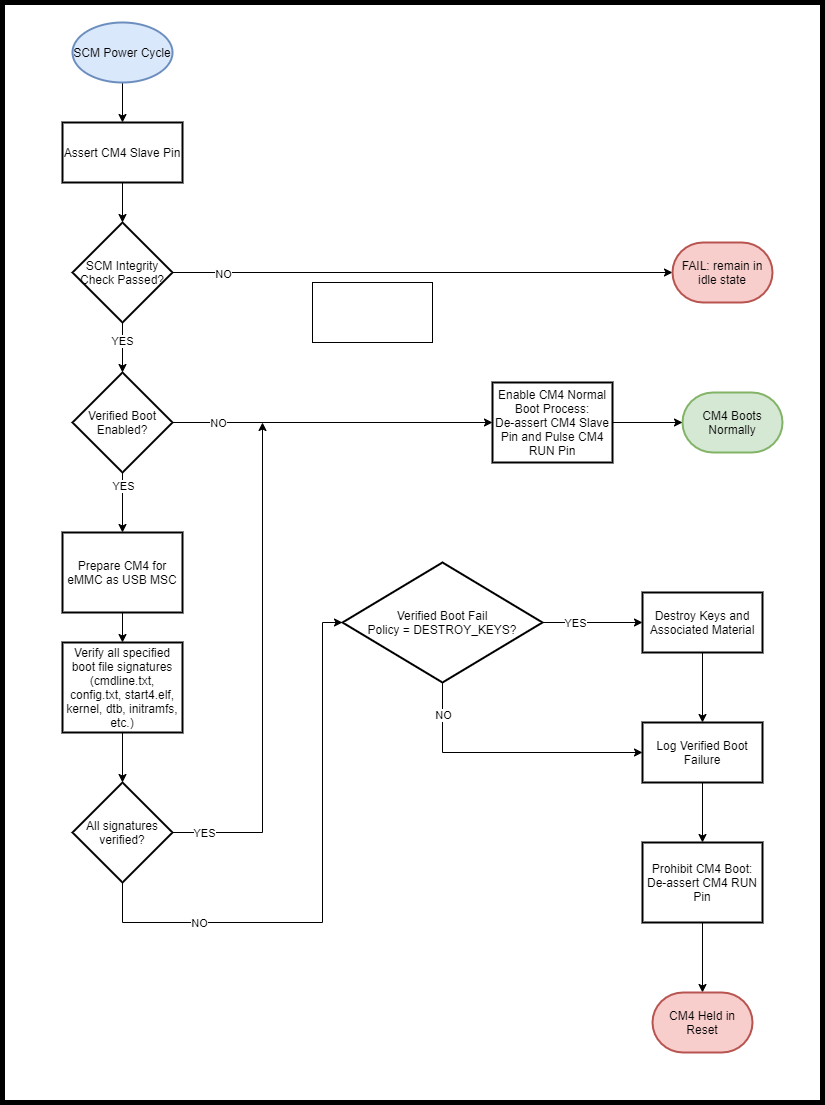

The diagram above was exported from draw.io. Its source (the exported page's mxGraphModel, read from the mxfile embedded in the PNG):
<mxGraphModel dx="1024" dy="632" grid="1" gridSize="10" guides="1" tooltips="1" connect="1" arrows="1" fold="1" page="1" pageScale="1" pageWidth="850" pageHeight="1100" math="0" shadow="0">
  <root>
    <mxCell id="0" />
    <mxCell id="1" parent="0" />
    <mxCell id="775HAHV8rpQNClUV6Wm4-2" value="" style="rounded=0;whiteSpace=wrap;html=1;strokeWidth=5;" vertex="1" parent="1">
      <mxGeometry x="50" y="20" width="820" height="1100" as="geometry" />
    </mxCell>
    <mxCell id="xgtAtMiHRGxLqk-2mhBP-15" value="" style="edgeStyle=orthogonalEdgeStyle;rounded=0;orthogonalLoop=1;jettySize=auto;html=1;" parent="1" source="xgtAtMiHRGxLqk-2mhBP-2" target="xgtAtMiHRGxLqk-2mhBP-14" edge="1">
      <mxGeometry relative="1" as="geometry" />
    </mxCell>
    <mxCell id="xgtAtMiHRGxLqk-2mhBP-19" value="NO" style="edgeLabel;html=1;align=center;verticalAlign=middle;resizable=0;points=[];" parent="xgtAtMiHRGxLqk-2mhBP-15" vertex="1" connectable="0">
      <mxGeometry x="-0.8327" y="1" relative="1" as="geometry">
        <mxPoint x="18" y="1" as="offset" />
      </mxGeometry>
    </mxCell>
    <mxCell id="xgtAtMiHRGxLqk-2mhBP-30" value="" style="edgeStyle=orthogonalEdgeStyle;rounded=0;orthogonalLoop=1;jettySize=auto;html=1;" parent="1" source="xgtAtMiHRGxLqk-2mhBP-2" target="xgtAtMiHRGxLqk-2mhBP-29" edge="1">
      <mxGeometry relative="1" as="geometry" />
    </mxCell>
    <mxCell id="xgtAtMiHRGxLqk-2mhBP-31" value="YES" style="edgeLabel;html=1;align=center;verticalAlign=middle;resizable=0;points=[];" parent="xgtAtMiHRGxLqk-2mhBP-30" vertex="1" connectable="0">
      <mxGeometry x="-0.25" y="1" relative="1" as="geometry">
        <mxPoint x="-1" y="-10" as="offset" />
      </mxGeometry>
    </mxCell>
    <mxCell id="xgtAtMiHRGxLqk-2mhBP-2" value="Verified Boot Enabled?" style="strokeWidth=2;html=1;shape=mxgraph.flowchart.decision;whiteSpace=wrap;" parent="1" vertex="1">
      <mxGeometry x="120" y="390" width="100" height="100" as="geometry" />
    </mxCell>
    <mxCell id="xgtAtMiHRGxLqk-2mhBP-8" value="" style="edgeStyle=orthogonalEdgeStyle;rounded=0;orthogonalLoop=1;jettySize=auto;html=1;" parent="1" source="xgtAtMiHRGxLqk-2mhBP-6" target="xgtAtMiHRGxLqk-2mhBP-7" edge="1">
      <mxGeometry relative="1" as="geometry" />
    </mxCell>
    <mxCell id="xgtAtMiHRGxLqk-2mhBP-6" value="SCM Power Cycle" style="strokeWidth=2;html=1;shape=mxgraph.flowchart.start_1;whiteSpace=wrap;fillColor=#dae8fc;strokeColor=#6c8ebf;" parent="1" vertex="1">
      <mxGeometry x="120" y="40" width="100" height="60" as="geometry" />
    </mxCell>
    <mxCell id="xgtAtMiHRGxLqk-2mhBP-10" value="" style="edgeStyle=orthogonalEdgeStyle;rounded=0;orthogonalLoop=1;jettySize=auto;html=1;entryX=0.5;entryY=0;entryDx=0;entryDy=0;entryPerimeter=0;" parent="1" source="xgtAtMiHRGxLqk-2mhBP-7" target="xgtAtMiHRGxLqk-2mhBP-23" edge="1">
      <mxGeometry relative="1" as="geometry" />
    </mxCell>
    <mxCell id="xgtAtMiHRGxLqk-2mhBP-7" value="Assert CM4 Slave Pin" style="whiteSpace=wrap;html=1;strokeWidth=2;" parent="1" vertex="1">
      <mxGeometry x="110" y="140" width="120" height="60" as="geometry" />
    </mxCell>
    <mxCell id="xgtAtMiHRGxLqk-2mhBP-12" value="CM4 Boots Normally" style="strokeWidth=2;html=1;shape=mxgraph.flowchart.terminator;whiteSpace=wrap;fillColor=#d5e8d4;strokeColor=#82b366;" parent="1" vertex="1">
      <mxGeometry x="730" y="410" width="100" height="60" as="geometry" />
    </mxCell>
    <mxCell id="xgtAtMiHRGxLqk-2mhBP-16" value="" style="edgeStyle=orthogonalEdgeStyle;rounded=0;orthogonalLoop=1;jettySize=auto;html=1;" parent="1" source="xgtAtMiHRGxLqk-2mhBP-14" target="xgtAtMiHRGxLqk-2mhBP-12" edge="1">
      <mxGeometry relative="1" as="geometry" />
    </mxCell>
    <mxCell id="xgtAtMiHRGxLqk-2mhBP-14" value="Enable CM4 Normal Boot Process:&lt;br&gt;De-assert CM4 Slave Pin and Pulse CM4 RUN Pin" style="whiteSpace=wrap;html=1;strokeWidth=2;" parent="1" vertex="1">
      <mxGeometry x="540" y="400" width="120" height="80" as="geometry" />
    </mxCell>
    <mxCell id="xgtAtMiHRGxLqk-2mhBP-22" value="" style="edgeStyle=orthogonalEdgeStyle;rounded=0;orthogonalLoop=1;jettySize=auto;html=1;" parent="1" source="xgtAtMiHRGxLqk-2mhBP-20" target="xgtAtMiHRGxLqk-2mhBP-21" edge="1">
      <mxGeometry relative="1" as="geometry" />
    </mxCell>
    <mxCell id="xgtAtMiHRGxLqk-2mhBP-20" value="Prohibit CM4 Boot:&lt;br&gt;De-assert CM4 RUN Pin" style="whiteSpace=wrap;html=1;strokeWidth=2;" parent="1" vertex="1">
      <mxGeometry x="690" y="860" width="120" height="80" as="geometry" />
    </mxCell>
    <mxCell id="xgtAtMiHRGxLqk-2mhBP-21" value="CM4 Held in Reset" style="strokeWidth=2;html=1;shape=mxgraph.flowchart.terminator;whiteSpace=wrap;fillColor=#f8cecc;strokeColor=#b85450;" parent="1" vertex="1">
      <mxGeometry x="700" y="1010" width="100" height="60" as="geometry" />
    </mxCell>
    <mxCell id="xgtAtMiHRGxLqk-2mhBP-24" value="" style="edgeStyle=orthogonalEdgeStyle;rounded=0;orthogonalLoop=1;jettySize=auto;html=1;" parent="1" source="xgtAtMiHRGxLqk-2mhBP-23" target="xgtAtMiHRGxLqk-2mhBP-2" edge="1">
      <mxGeometry relative="1" as="geometry" />
    </mxCell>
    <mxCell id="xgtAtMiHRGxLqk-2mhBP-26" value="YES" style="edgeLabel;html=1;align=center;verticalAlign=middle;resizable=0;points=[];" parent="xgtAtMiHRGxLqk-2mhBP-24" vertex="1" connectable="0">
      <mxGeometry x="-0.2727" y="-1" relative="1" as="geometry">
        <mxPoint as="offset" />
      </mxGeometry>
    </mxCell>
    <mxCell id="xgtAtMiHRGxLqk-2mhBP-35" style="edgeStyle=orthogonalEdgeStyle;rounded=0;orthogonalLoop=1;jettySize=auto;html=1;" parent="1" source="xgtAtMiHRGxLqk-2mhBP-23" target="xgtAtMiHRGxLqk-2mhBP-25" edge="1">
      <mxGeometry relative="1" as="geometry" />
    </mxCell>
    <mxCell id="xgtAtMiHRGxLqk-2mhBP-36" value="NO" style="edgeLabel;html=1;align=center;verticalAlign=middle;resizable=0;points=[];" parent="xgtAtMiHRGxLqk-2mhBP-35" vertex="1" connectable="0">
      <mxGeometry x="-0.8" y="-1" relative="1" as="geometry">
        <mxPoint as="offset" />
      </mxGeometry>
    </mxCell>
    <mxCell id="xgtAtMiHRGxLqk-2mhBP-23" value="SCM Integrity Check Passed?" style="strokeWidth=2;html=1;shape=mxgraph.flowchart.decision;whiteSpace=wrap;" parent="1" vertex="1">
      <mxGeometry x="120" y="240" width="100" height="100" as="geometry" />
    </mxCell>
    <mxCell id="xgtAtMiHRGxLqk-2mhBP-25" value="FAIL: remain in idle state" style="strokeWidth=2;html=1;shape=mxgraph.flowchart.terminator;whiteSpace=wrap;fillColor=#f8cecc;strokeColor=#b85450;" parent="1" vertex="1">
      <mxGeometry x="720" y="260" width="100" height="60" as="geometry" />
    </mxCell>
    <mxCell id="xgtAtMiHRGxLqk-2mhBP-33" value="" style="edgeStyle=orthogonalEdgeStyle;rounded=0;orthogonalLoop=1;jettySize=auto;html=1;" parent="1" source="xgtAtMiHRGxLqk-2mhBP-29" target="xgtAtMiHRGxLqk-2mhBP-32" edge="1">
      <mxGeometry relative="1" as="geometry" />
    </mxCell>
    <mxCell id="xgtAtMiHRGxLqk-2mhBP-29" value="Prepare CM4 for eMMC as USB MSC" style="whiteSpace=wrap;html=1;strokeWidth=2;" parent="1" vertex="1">
      <mxGeometry x="110" y="550" width="120" height="80" as="geometry" />
    </mxCell>
    <mxCell id="xgtAtMiHRGxLqk-2mhBP-49" style="edgeStyle=orthogonalEdgeStyle;rounded=0;orthogonalLoop=1;jettySize=auto;html=1;entryX=0.5;entryY=0;entryDx=0;entryDy=0;entryPerimeter=0;" parent="1" source="xgtAtMiHRGxLqk-2mhBP-32" target="xgtAtMiHRGxLqk-2mhBP-34" edge="1">
      <mxGeometry relative="1" as="geometry" />
    </mxCell>
    <mxCell id="xgtAtMiHRGxLqk-2mhBP-32" value="Verify all specified boot file signatures (cmdline.txt, config.txt, start4.elf, kernel, dtb, initramfs, etc.)" style="whiteSpace=wrap;html=1;strokeWidth=2;" parent="1" vertex="1">
      <mxGeometry x="110" y="660" width="120" height="90" as="geometry" />
    </mxCell>
    <mxCell id="xgtAtMiHRGxLqk-2mhBP-37" style="edgeStyle=orthogonalEdgeStyle;rounded=0;orthogonalLoop=1;jettySize=auto;html=1;" parent="1" source="xgtAtMiHRGxLqk-2mhBP-34" edge="1">
      <mxGeometry relative="1" as="geometry">
        <mxPoint x="310" y="440" as="targetPoint" />
      </mxGeometry>
    </mxCell>
    <mxCell id="xgtAtMiHRGxLqk-2mhBP-38" value="YES" style="edgeLabel;html=1;align=center;verticalAlign=middle;resizable=0;points=[];" parent="xgtAtMiHRGxLqk-2mhBP-37" vertex="1" connectable="0">
      <mxGeometry x="-0.7673" relative="1" as="geometry">
        <mxPoint x="-27" as="offset" />
      </mxGeometry>
    </mxCell>
    <mxCell id="xgtAtMiHRGxLqk-2mhBP-40" style="edgeStyle=orthogonalEdgeStyle;rounded=0;orthogonalLoop=1;jettySize=auto;html=1;entryX=0;entryY=0.5;entryDx=0;entryDy=0;entryPerimeter=0;exitX=0.5;exitY=1;exitDx=0;exitDy=0;exitPerimeter=0;" parent="1" source="xgtAtMiHRGxLqk-2mhBP-34" target="xgtAtMiHRGxLqk-2mhBP-39" edge="1">
      <mxGeometry relative="1" as="geometry">
        <Array as="points">
          <mxPoint x="170" y="940" />
          <mxPoint x="370" y="940" />
          <mxPoint x="370" y="640" />
        </Array>
      </mxGeometry>
    </mxCell>
    <mxCell id="xgtAtMiHRGxLqk-2mhBP-41" value="NO" style="edgeLabel;html=1;align=center;verticalAlign=middle;resizable=0;points=[];" parent="xgtAtMiHRGxLqk-2mhBP-40" vertex="1" connectable="0">
      <mxGeometry x="-0.2333" y="-1" relative="1" as="geometry">
        <mxPoint x="-99" y="-1" as="offset" />
      </mxGeometry>
    </mxCell>
    <mxCell id="xgtAtMiHRGxLqk-2mhBP-34" value="All signatures verified?" style="strokeWidth=2;html=1;shape=mxgraph.flowchart.decision;whiteSpace=wrap;" parent="1" vertex="1">
      <mxGeometry x="120" y="800" width="100" height="100" as="geometry" />
    </mxCell>
    <mxCell id="xgtAtMiHRGxLqk-2mhBP-44" style="edgeStyle=orthogonalEdgeStyle;rounded=0;orthogonalLoop=1;jettySize=auto;html=1;entryX=0;entryY=0.5;entryDx=0;entryDy=0;exitX=0.5;exitY=1;exitDx=0;exitDy=0;exitPerimeter=0;" parent="1" source="xgtAtMiHRGxLqk-2mhBP-39" target="xgtAtMiHRGxLqk-2mhBP-43" edge="1">
      <mxGeometry relative="1" as="geometry" />
    </mxCell>
    <mxCell id="xgtAtMiHRGxLqk-2mhBP-50" value="NO" style="edgeLabel;html=1;align=center;verticalAlign=middle;resizable=0;points=[];" parent="xgtAtMiHRGxLqk-2mhBP-44" vertex="1" connectable="0">
      <mxGeometry x="-0.6308" y="1" relative="1" as="geometry">
        <mxPoint x="-1" y="-18" as="offset" />
      </mxGeometry>
    </mxCell>
    <mxCell id="xgtAtMiHRGxLqk-2mhBP-45" style="edgeStyle=orthogonalEdgeStyle;rounded=0;orthogonalLoop=1;jettySize=auto;html=1;entryX=0;entryY=0.5;entryDx=0;entryDy=0;" parent="1" source="xgtAtMiHRGxLqk-2mhBP-39" target="xgtAtMiHRGxLqk-2mhBP-42" edge="1">
      <mxGeometry relative="1" as="geometry" />
    </mxCell>
    <mxCell id="xgtAtMiHRGxLqk-2mhBP-46" value="YES" style="edgeLabel;html=1;align=center;verticalAlign=middle;resizable=0;points=[];" parent="xgtAtMiHRGxLqk-2mhBP-45" vertex="1" connectable="0">
      <mxGeometry x="-0.6833" relative="1" as="geometry">
        <mxPoint x="16" as="offset" />
      </mxGeometry>
    </mxCell>
    <mxCell id="xgtAtMiHRGxLqk-2mhBP-39" value="Verified Boot Fail&lt;br&gt;Policy = DESTROY_KEYS?" style="strokeWidth=2;html=1;shape=mxgraph.flowchart.decision;whiteSpace=wrap;" parent="1" vertex="1">
      <mxGeometry x="390" y="580" width="200" height="120" as="geometry" />
    </mxCell>
    <mxCell id="xgtAtMiHRGxLqk-2mhBP-47" style="edgeStyle=orthogonalEdgeStyle;rounded=0;orthogonalLoop=1;jettySize=auto;html=1;entryX=0.5;entryY=0;entryDx=0;entryDy=0;" parent="1" source="xgtAtMiHRGxLqk-2mhBP-42" target="xgtAtMiHRGxLqk-2mhBP-43" edge="1">
      <mxGeometry relative="1" as="geometry" />
    </mxCell>
    <mxCell id="xgtAtMiHRGxLqk-2mhBP-42" value="Destroy Keys and Associated Material" style="whiteSpace=wrap;html=1;strokeWidth=2;" parent="1" vertex="1">
      <mxGeometry x="690" y="610" width="120" height="60" as="geometry" />
    </mxCell>
    <mxCell id="xgtAtMiHRGxLqk-2mhBP-48" style="edgeStyle=orthogonalEdgeStyle;rounded=0;orthogonalLoop=1;jettySize=auto;html=1;entryX=0.5;entryY=0;entryDx=0;entryDy=0;" parent="1" source="xgtAtMiHRGxLqk-2mhBP-43" target="xgtAtMiHRGxLqk-2mhBP-20" edge="1">
      <mxGeometry relative="1" as="geometry" />
    </mxCell>
    <mxCell id="xgtAtMiHRGxLqk-2mhBP-43" value="Log Verified Boot Failure" style="whiteSpace=wrap;html=1;strokeWidth=2;" parent="1" vertex="1">
      <mxGeometry x="690" y="740" width="120" height="60" as="geometry" />
    </mxCell>
    <mxCell id="775HAHV8rpQNClUV6Wm4-1" value="" style="rounded=0;whiteSpace=wrap;html=1;" vertex="1" parent="1">
      <mxGeometry x="360" y="300" width="120" height="60" as="geometry" />
    </mxCell>
  </root>
</mxGraphModel>